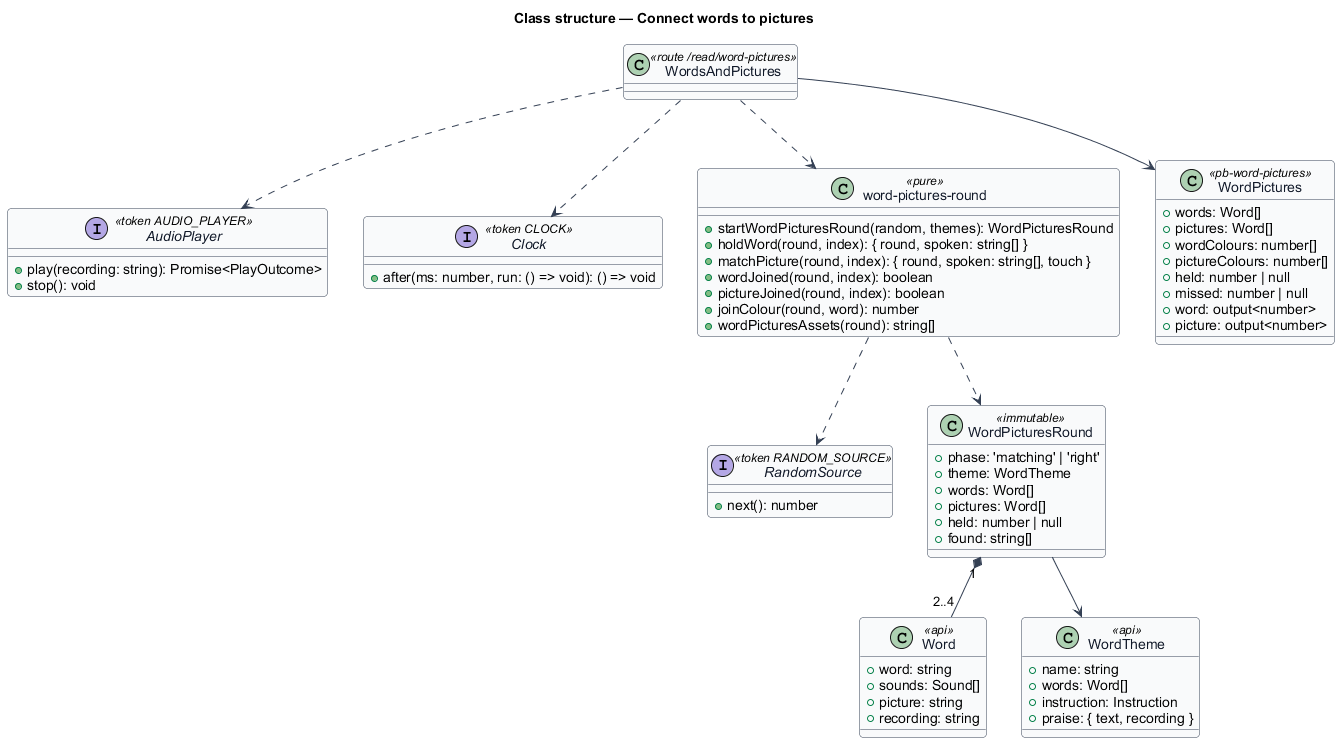

The diagram above was rendered by PlantUML. Its source (embedded in the PNG):
@startuml
skinparam backgroundColor #FFFFFF
skinparam shadowing false
skinparam roundcorner 8
skinparam defaultFontName Arial
skinparam ArrowColor #344054
skinparam class {
  BorderColor #344054
  FontColor #101828
  BackgroundColor #F9FAFB
}
title Class structure — Connect words to pictures

interface AudioPlayer <<token AUDIO_PLAYER>> {
  +play(recording: string): Promise<PlayOutcome>
  +stop(): void
}
interface RandomSource <<token RANDOM_SOURCE>> {
  +next(): number
}
interface Clock <<token CLOCK>> {
  +after(ms: number, run: () => void): () => void
}
class Word <<api>> {
  +word: string
  +sounds: Sound[]
  +picture: string
  +recording: string
}
class WordTheme <<api>> {
  +name: string
  +words: Word[]
  +instruction: Instruction
  +praise: { text, recording }
}
class WordPicturesRound <<immutable>> {
  +phase: 'matching' | 'right'
  +theme: WordTheme
  +words: Word[]
  +pictures: Word[]
  +held: number | null
  +found: string[]
}
class "word-pictures-round" as rules <<pure>> {
  +startWordPicturesRound(random, themes): WordPicturesRound
  +holdWord(round, index): { round, spoken: string[] }
  +matchPicture(round, index): { round, spoken: string[], touch }
  +wordJoined(round, index): boolean
  +pictureJoined(round, index): boolean
  +joinColour(round, word): number
  +wordPicturesAssets(round): string[]
}
class WordsAndPictures <<route /read/word-pictures>>
class WordPictures <<pb-word-pictures>> {
  +words: Word[]
  +pictures: Word[]
  +wordColours: number[]
  +pictureColours: number[]
  +held: number | null
  +missed: number | null
  +word: output<number>
  +picture: output<number>
}
WordPicturesRound "1" *-- "2..4" Word
WordPicturesRound --> WordTheme
rules ..> WordPicturesRound
rules ..> RandomSource
WordsAndPictures ..> rules
WordsAndPictures ..> AudioPlayer
WordsAndPictures ..> Clock
WordsAndPictures --> WordPictures
@enduml